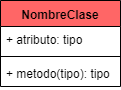

The diagram above was exported from draw.io. Its source (the exported page's mxGraphModel, read from the mxfile embedded in the PNG):
<mxGraphModel dx="1080" dy="484" grid="1" gridSize="10" guides="1" tooltips="1" connect="1" arrows="1" fold="1" page="1" pageScale="1" pageWidth="1100" pageHeight="850" background="#ffffff" math="0" shadow="0">
  <root>
    <mxCell id="0" />
    <mxCell id="1" parent="0" />
    <mxCell id="2" value="NombreClase" style="swimlane;fontStyle=1;align=center;verticalAlign=top;childLayout=stackLayout;horizontal=1;startSize=26;horizontalStack=0;resizeParent=1;resizeParentMax=0;resizeLast=0;collapsible=1;marginBottom=0;fillColor=#FF6666;" vertex="1" parent="1">
      <mxGeometry x="130" y="40" width="120" height="86" as="geometry" />
    </mxCell>
    <mxCell id="3" value="+ atributo: tipo" style="text;strokeColor=none;fillColor=none;align=left;verticalAlign=top;spacingLeft=4;spacingRight=4;overflow=hidden;rotatable=0;points=[[0,0.5],[1,0.5]];portConstraint=eastwest;" vertex="1" parent="2">
      <mxGeometry y="26" width="120" height="26" as="geometry" />
    </mxCell>
    <mxCell id="4" value="" style="line;strokeWidth=1;fillColor=none;align=left;verticalAlign=middle;spacingTop=-1;spacingLeft=3;spacingRight=3;rotatable=0;labelPosition=right;points=[];portConstraint=eastwest;" vertex="1" parent="2">
      <mxGeometry y="52" width="120" height="8" as="geometry" />
    </mxCell>
    <mxCell id="5" value="+ metodo(tipo): tipo" style="text;strokeColor=none;fillColor=none;align=left;verticalAlign=top;spacingLeft=4;spacingRight=4;overflow=hidden;rotatable=0;points=[[0,0.5],[1,0.5]];portConstraint=eastwest;" vertex="1" parent="2">
      <mxGeometry y="60" width="120" height="26" as="geometry" />
    </mxCell>
  </root>
</mxGraphModel>